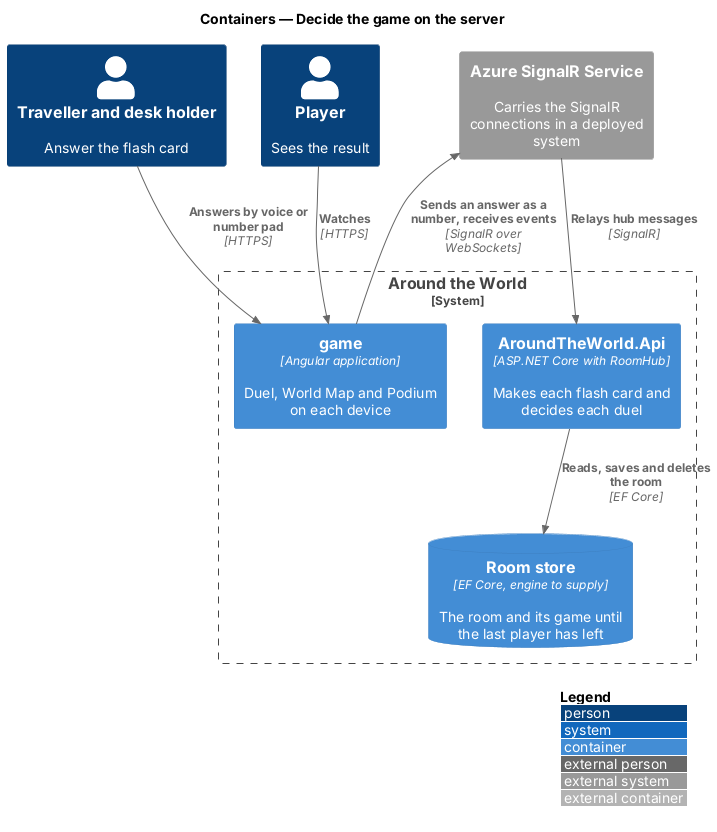

The diagram above was rendered by PlantUML. Its source (embedded in the PNG):
@startuml
!include <C4/C4_Container>
LAYOUT_WITH_LEGEND()
title Containers — Decide the game on the server

Person(duellist, "Traveller and desk holder", "Answer the flash card")
Person(player, "Player", "Sees the result")
System_Boundary(atw, "Around the World") {
  Container(game, "game", "Angular application", "Duel, World Map and Podium on each device")
  Container(api, "AroundTheWorld.Api", "ASP.NET Core with RoomHub", "Makes each flash card and decides each duel")
  ContainerDb(store, "Room store", "EF Core, engine to supply", "The room and its game until the last player has left")
}
System_Ext(signalr, "Azure SignalR Service", "Carries the SignalR connections in a deployed system")
Rel(duellist, game, "Answers by voice or number pad", "HTTPS")
Rel(player, game, "Watches", "HTTPS")
Rel(game, signalr, "Sends an answer as a number, receives events", "SignalR over WebSockets")
Rel(signalr, api, "Relays hub messages", "SignalR")
Rel(api, store, "Reads, saves and deletes the room", "EF Core")
@enduml